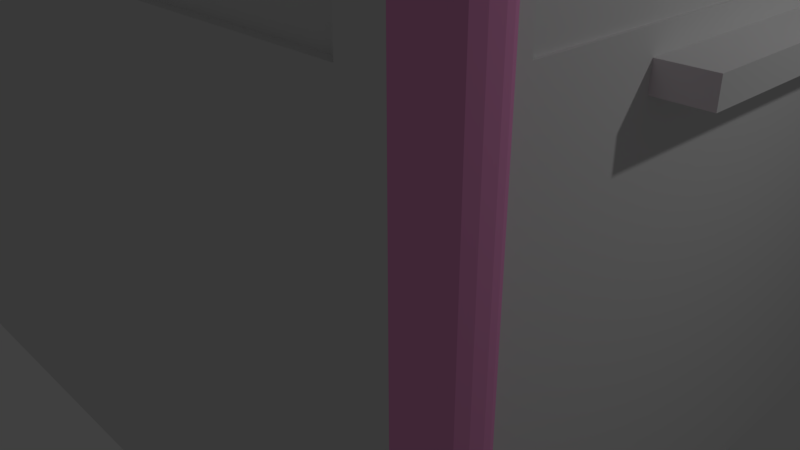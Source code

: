 # Source: UFOTable.blend  (saved by Blender 2.79.0; exported with 4.5.12 LTS)
import bpy
from mathutils import Matrix  # noqa: F401  (used for matrix-valued properties, if any)

bpy.ops.wm.read_factory_settings(use_empty=True)
scene = bpy.context.scene
scene.name = 'Scene'

# ---- collections
col_collection_1 = bpy.data.collections.new('Collection 1'); scene.collection.children.link(col_collection_1)
col_collection_2 = bpy.data.collections.new('Collection 2'); scene.collection.children.link(col_collection_2)
col_collection_3 = bpy.data.collections.new('Collection 3'); scene.collection.children.link(col_collection_3)

# ---- materials (node trees are filled in below, after node groups)
mat_playtable_white = bpy.data.materials.new('PlayTable_White')
mat_playtable_white.alpha_threshold = 0.0
mat_playtable_white.use_transparent_shadow = False
mat_playtable_white.roughness = 0.5
mat_playtable_white.line_color = (0.0, 0.0, 0.0, 1.0)
mat_playtable_pink = bpy.data.materials.new('PlayTable_pink')
mat_playtable_pink.alpha_threshold = 0.0
mat_playtable_pink.use_transparent_shadow = False
mat_playtable_pink.diffuse_color = (1.0, 0.3775, 0.7234, 1.0)
mat_playtable_pink.roughness = 0.5
mat_playtable_yellow = bpy.data.materials.new('PlayTable_Yellow')
mat_playtable_yellow.alpha_threshold = 0.0
mat_playtable_yellow.use_transparent_shadow = False
mat_playtable_yellow.diffuse_color = (0.8, 0.6959, 0.2076, 1.0)
mat_playtable_yellow.roughness = 0.5
mat_playtable_silver = bpy.data.materials.new('PlayTable_silver')
mat_playtable_silver.alpha_threshold = 0.0
mat_playtable_silver.use_transparent_shadow = False
mat_playtable_silver.diffuse_color = (0.5926, 0.5926, 0.5926, 1.0)
mat_playtable_silver.roughness = 0.5
mat_ufo_glass = bpy.data.materials.new('UFO_glass')
mat_ufo_glass.alpha_threshold = 0.0
mat_ufo_glass.use_transparent_shadow = False
mat_ufo_glass.roughness = 0.5
mat_ufo_glass_001 = bpy.data.materials.new('UFO_glass.001')
mat_ufo_glass_001.alpha_threshold = 0.0
mat_ufo_glass_001.use_transparent_shadow = False
mat_ufo_glass_001.roughness = 0.5
mat_ufo_glass_002 = bpy.data.materials.new('UFO_glass.002')
mat_ufo_glass_002.alpha_threshold = 0.0
mat_ufo_glass_002.use_transparent_shadow = False
mat_ufo_glass_002.roughness = 0.5

# ---- material node trees

# ---- world
world_world = bpy.data.worlds.new('World'); scene.world = world_world
world_world.color = (0.05088, 0.05088, 0.05088)
world_world.use_sun_shadow = False
world_world.sun_shadow_jitter_overblur = 0.0
world_world.cycles.sampling_method = 'MANUAL'

# ---- cameras
cam_camera = bpy.data.cameras.new('Camera')
cam_camera.clip_end = 100.0
cam_camera.lens = 35.0
cam_camera.sensor_width = 32.0
cam_camera.sensor_height = 18.0
cam_camera.ortho_scale = 7.314
cam_camera.dof.focus_distance = 0.0
cam_camera.dof.aperture_fstop = 128.0

# ---- lights
light_lamp = bpy.data.lights.new('Lamp', 'POINT')
light_lamp.transmission_factor = 0.0
light_lamp.cutoff_distance = 30.0
light_lamp.energy = 100.0
light_lamp.shadow_buffer_clip_start = 1.001
light_lamp.shadow_soft_size = 0.1
light_lamp.shadow_maximum_resolution = 0.006
light_lamp.use_absolute_resolution = True

# ---- meshes
me_cube_001 = bpy.data.meshes.new('Cube.001')
me_cube_001.from_pydata([(-1.952, -1.431, 1.207), (-1.952, -1.431, 1.271), (-1.952, 40.91, 1.207), (-1.952, 40.91, 1.271), (35.38, -1.431, 1.207), (35.38, -1.431, 1.271), (35.38, 40.91, 1.207), (35.38, 40.91, 1.271), (35.72, 6.811, 0.06208), (35.72, 6.811, 0.005214), (35.72, 30.92, 0.06208), (35.72, 30.92, 0.005214), (-1.0, -1.0, -1.0), (-1.0, -1.0, 1.209), (-1.0, 1.0, -1.0), (-1.0, 1.0, 1.209), (1.0, -1.0, -1.0), (1.0, -1.0, 1.209), (1.0, -0.139, -1.0), (1.0, -0.139, 1.209), (-1.0, 38.4, 1.209), (-1.0, 38.4, -1.0), (1.0, 39.47, -1.0), (1.0, 39.47, 1.209), (-1.0, 40.45, 1.209), (-1.0, 40.45, -1.0), (1.0, 40.45, -1.0), (1.0, 40.45, 1.209), (33.18, 39.47, 1.209), (33.18, 39.47, -1.0), (33.18, 40.45, 1.209), (33.18, 40.45, -1.0), (33.16, -0.139, 1.209), (33.16, -0.139, -1.0), (33.16, -1.0, -1.0), (33.16, -1.0, 1.209), (33.93, 1.0, 1.209), (33.93, 1.0, -1.0), (34.37, -1.0, -1.0), (34.37, -1.0, 1.209), (31.64, 40.45, 0.817), (31.64, 39.47, 0.817), (31.64, -0.139, 0.817), (31.64, -1.0, 0.817), (31.64, 40.45, 0.1189), (31.64, 39.47, 0.1189), (31.64, -0.139, 0.1189), (31.64, -1.0, 0.1189), (2.553, 40.45, 0.1189), (2.553, 39.47, 0.1189), (2.553, -0.139, 0.1189), (2.553, -1.0, 0.1189), (2.553, 40.45, 0.817), (2.553, 39.47, 0.817), (2.553, -0.139, 0.817), (2.553, -1.0, 0.817), (33.93, 38.4, 1.209), (33.93, 38.4, -1.0), (34.36, 40.45, 1.209), (34.36, 40.45, -1.0), (33.93, 36.72, 0.9867), (33.18, 36.72, 0.9867), (33.16, 2.255, 0.1116), (33.93, 2.255, 0.1116), (33.93, 36.72, 0.1116), (33.18, 36.72, 0.1116), (33.16, 2.255, 0.9867), (33.93, 2.255, 0.9867), (35.02, 0.07399, 1.209), (34.09, 1.0, 1.209), (34.97, 0.3601, 1.209), (34.84, 0.6183, 1.209), (34.64, 0.8231, 1.209), (34.38, 0.9547, 1.209), (34.09, 1.0, -1.0), (35.02, 0.07399, -1.0), (34.38, 0.9547, -1.0), (34.64, 0.8231, -1.0), (34.84, 0.6183, -1.0), (34.97, 0.3601, -1.0), (34.09, 38.4, 1.209), (35.01, 39.32, 1.209), (34.37, 38.44, 1.209), (34.63, 38.57, 1.209), (34.84, 38.78, 1.209), (34.97, 39.04, 1.209), (35.01, 39.32, -1.0), (34.09, 38.4, -1.0), (34.97, 39.04, -1.0), (34.84, 38.78, -1.0), (34.63, 38.57, -1.0), (34.37, 38.44, -1.0), (35.02, 0.07399, -1.0), (34.37, -1.0, -1.0), (34.97, -0.337, -1.0), (34.83, -0.6854, -1.0), (34.62, -0.9182, -1.0), (34.37, -1.0, 1.209), (35.02, 0.07399, 1.209), (34.62, -0.9182, 1.209), (34.83, -0.6854, 1.209), (34.97, -0.337, 1.209), (35.01, 39.32, 1.209), (34.36, 40.45, 1.209), (34.96, 39.76, 1.209), (34.82, 40.12, 1.209), (34.61, 40.37, 1.209), (34.36, 40.45, -1.0), (35.01, 39.32, -1.0), (34.61, 40.37, -1.0), (34.82, 40.12, -1.0), (34.96, 39.76, -1.0), (33.93, 30.92, 0.005214), (33.93, 6.811, 0.06208), (33.93, 30.92, 0.06208), (33.93, 6.811, 0.005214), (35.01, 39.32, 1.207), (34.82, 40.12, 1.207), (34.96, 39.76, 1.207), (33.93, 38.4, 1.207), (1.0, -0.139, 1.207), (35.01, 39.32, 1.207), (34.97, 39.04, 1.207), (34.84, 38.78, 1.207), (34.37, 38.44, 1.207), (34.63, 38.57, 1.207), (34.09, 38.4, 1.207), (33.93, 38.38, 1.207), (33.16, -0.1191, 1.207), (33.93, 1.002, 1.207), (33.93, 1.0, 1.207), (33.16, -0.139, 1.207), (34.38, 0.9547, 1.207), (34.09, 1.0, 1.207), (-1.0, -1.0, 1.207), (34.64, 0.8231, 1.207), (34.97, -0.337, 1.207), (34.97, 0.3601, 1.207), (35.02, 0.07399, 1.207), (35.02, 0.07399, 1.207), (34.84, 0.6183, 1.207), (34.83, -0.6854, 1.207), (34.62, -0.9182, 1.207), (34.37, -1.0, 1.207), (34.37, -1.0, 1.207), (33.16, -1.0, 1.207), (33.15, -1.0, 1.207), (33.15, -0.139, 1.207), (1.007, -0.139, 1.207), (1.003, -1.0, 1.207), (1.0, -1.0, 1.207), (33.18, 40.45, 1.207), (33.18, 40.45, 1.207), (1.0, 40.45, 1.207), (1.007, 40.45, 1.207), (34.61, 40.37, 1.207), (-1.0, 40.45, 1.207), (34.36, 40.45, 1.207), (-1.0, 38.4, 1.207), (34.36, 40.45, 1.207), (33.17, 39.47, 1.207), (1.003, 39.47, 1.207), (1.0, 39.47, 1.207), (33.18, 39.47, 1.207), (33.18, 39.46, 1.207), (-1.0, 1.0, 1.207)], [], [(0, 1, 3, 2), (2, 3, 7, 6), (6, 7, 5, 4), (4, 5, 1, 0), (2, 6, 4, 139, 138, 137, 140, 135, 132, 133, 130, 129, 127, 119, 126, 124, 125, 123, 122, 121, 116, 118, 117, 155, 159, 157, 152, 151, 154, 153, 156), (7, 3, 1, 5), (10, 8, 9, 11), (8, 113, 115, 9), (11, 9, 115, 112), (12, 134, 165, 14), (15, 19, 23, 20), (19, 17, 35, 32), (16, 150, 134, 12), (14, 18, 16, 12), (19, 15, 13, 17), (22, 21, 25, 26), (14, 165, 158, 21), (19, 120, 162, 23), (18, 14, 21, 22), (25, 156, 153, 26), (20, 23, 27, 24), (21, 158, 156, 25), (22, 26, 31, 29), (31, 152, 157, 59), (26, 153, 154, 52, 48, 44, 151, 152, 31), (23, 161, 160, 28), (27, 23, 28, 30), (35, 145, 144, 39), (18, 120, 148, 54, 50, 46, 147, 131, 33), (17, 149, 146, 35), (16, 18, 33, 34), (38, 37, 74, 76, 77, 78, 79, 75, 92, 94, 95, 96, 93), (34, 33, 37, 38), (32, 35, 39, 36), (32, 36, 56, 28), (44, 45, 41, 40), (46, 47, 43, 42), (35, 146, 145), (28, 160, 163), (51, 50, 54, 55), (49, 48, 52, 53), (32, 147, 148, 19), (48, 49, 45, 44), (50, 51, 47, 46), (40, 41, 53, 52), (42, 43, 55, 54), (30, 151, 154, 27), (33, 131, 128, 66, 62, 65, 164, 163, 29), (37, 33, 29, 57), (36, 129, 127, 56), (29, 31, 59, 57), (28, 163, 119, 56), (30, 28, 56, 58), (28, 164, 128, 32), (65, 64, 60, 61), (56, 127, 119), (62, 63, 64, 65), (63, 62, 66, 67), (67, 66, 61, 60), (59, 157, 58, 103, 159, 107), (81, 121, 86, 108, 116, 102), (57, 59, 107, 109, 110, 111, 108, 86, 88, 89, 90, 91, 87), (56, 119, 126, 80), (36, 39, 97, 99, 100, 101, 98, 68, 70, 71, 72, 73, 69), (58, 56, 80, 82, 83, 84, 85, 81, 102, 104, 105, 106, 103), (39, 144, 38, 93, 143, 97), (68, 138, 137, 70), (70, 137, 140, 71), (71, 140, 135, 72), (72, 135, 132, 73), (73, 132, 133, 69), (80, 126, 124, 82), (82, 124, 125, 83), (83, 125, 123, 84), (84, 123, 122, 85), (85, 122, 121, 81), (37, 130, 133, 74), (97, 143, 142, 99), (99, 142, 141, 100), (100, 141, 136, 101), (101, 136, 139, 98), (102, 116, 118, 104), (104, 118, 117, 105), (105, 117, 155, 106), (106, 155, 159, 103), (75, 138, 139, 92), (63, 115, 113, 114, 64), (112, 114, 10, 11), (114, 113, 8, 10), (132, 135, 77, 76), (163, 164, 28), (128, 131, 32), (155, 117, 110, 109), (152, 151, 30), (154, 153, 27), (139, 138, 68, 98), (156, 153, 154, 151, 152, 157, 159, 155, 117, 118, 116, 121, 122, 123, 125, 124, 126, 119, 127, 129, 130, 133, 132, 135, 140, 137, 138, 139, 136, 141, 142, 143, 144, 145, 146, 149, 150, 134, 165, 158), (158, 165, 134, 150, 149, 146, 145, 144, 143, 142, 141, 136, 139, 4, 0, 2, 156), (159, 155, 109, 107), (158, 165, 15, 20), (133, 130, 36, 69), (128, 164, 65, 61, 66), (117, 118, 111, 110), (123, 125, 90, 89), (119, 127, 60, 64, 114, 112, 115, 63, 129, 130, 37, 57), (130, 129, 36), (126, 119, 57, 87), (134, 150, 17, 13), (131, 147, 32), (148, 120, 19), (142, 143, 93, 96), (160, 161, 49, 53, 41), (125, 124, 91, 90), (135, 140, 78, 77), (163, 160, 41, 45, 49, 161, 162, 22, 29), (162, 161, 23), (122, 123, 89, 88), (153, 156, 24, 27), (156, 158, 20, 24), (127, 129, 63, 67, 60), (133, 132, 76, 74), (157, 152, 30, 58), (141, 142, 96, 95), (148, 147, 46, 42, 54), (136, 141, 95, 94), (165, 134, 13, 15), (118, 116, 108, 111), (121, 122, 88, 86), (119, 163, 29, 57), (162, 120, 18, 22), (145, 146, 43, 47, 51, 149, 150, 16, 34), (150, 149, 17), (139, 136, 94, 92), (146, 149, 51, 55, 43), (154, 151, 44, 40, 52), (144, 145, 34, 38), (137, 138, 75, 79), (124, 126, 87, 91), (140, 137, 79, 78)])
me_cube_001.polygons.foreach_set('material_index', [0, 0, 0, 0, 0, 0, 0, 0, 0, 1, 0, 0, 1, 0, 0, 0, 0, 0, 0, 1, 0, 1, 0, 1, 0, 0, 0, 0, 0, 0, 0, 0, 0, 0, 0, 0, 0, 0, 0, 0, 0, 0, 0, 0, 0, 0, 0, 0, 0, 0, 0, 0, 0, 0, 0, 0, 0, 0, 0, 0, 0, 0, 0, 0, 0, 0, 0, 0, 0, 0, 0, 0, 0, 0, 0, 0, 1, 0, 0, 0, 0, 0, 0, 0, 0, 0, 0, 0, 0, 1, 0, 0, 1, 0, 0, 0, 0, 0, 1, 0, 0, 0, 1, 1, 0, 0, 1, 0, 0, 0, 1, 0, 1, 1, 0, 0, 1, 0, 0, 0, 1, 0, 1, 0, 1, 0, 1, 1, 1, 0, 0, 0, 1, 0, 0, 1, 1, 1, 1])
me_cube_001.materials.append(mat_playtable_white)
me_cube_001.materials.append(mat_playtable_pink)
me_cube_001.use_remesh_preserve_volume = False
me_cube_001.use_remesh_preserve_attributes = False
me_cube_001.use_mirror_vertex_groups = False
me_cube_001.update()
me_cube = bpy.data.meshes.new('Cube')
me_cube.from_pydata([(1.0, 1.0, -1.0), (1.0, -1.117, -1.0), (-1.0, -1.117, -1.0), (-1.0, 1.0, -1.0), (1.0, 1.0, 1.0), (1.0, -1.117, 1.0), (-1.0, -1.117, 1.0), (-1.0, 1.0, 1.0), (0.2486, 1.0, -1.0), (0.2486, -1.117, -1.0), (0.2486, 1.0, 1.0), (0.2486, -1.117, 1.0), (0.2486, 2.355, -0.9998), (-1.0, 2.355, -0.9998), (-1.0, 2.355, 1.0), (0.2486, 2.355, 1.0), (0.2097, 1.0, -1.0), (0.2097, -1.117, -1.0), (0.2097, 1.0, 1.0), (0.2096, -1.117, 1.0), (0.2097, 2.355, -0.9998), (0.2097, 2.355, 1.0), (1.0, 0.9501, -1.0), (-1.0, 0.9501, -1.0), (1.0, 0.9501, 1.0), (-1.0, 0.9501, 1.0), (0.2486, 0.9501, 1.0), (0.2486, 0.9501, -1.0), (0.2097, 0.9501, 1.0), (0.2097, 0.9501, -1.0), (1.0, 0.9632, 4.438), (0.2213, 0.9632, 4.438), (0.2213, 2.355, 4.439), (0.2113, 1.0, 4.438), (0.2113, 2.355, 4.439), (1.0, 0.9519, 4.438), (0.2486, 0.9519, 4.438), (0.2097, 0.9501, 4.438), (1.0, 1.0, -32.42), (0.2486, 1.0, -32.42), (0.2486, 0.9501, -32.42), (0.2486, 2.355, -32.42), (0.2097, 1.0, -32.42), (0.2097, 2.355, -32.42), (1.0, 0.9501, -32.42)], [], [(29, 17, 2, 23), (28, 25, 6, 19), (22, 24, 5, 1), (17, 19, 6, 2), (23, 25, 7, 3), (15, 21, 34, 32), (4, 0, 8, 10), (1, 5, 11, 9), (24, 26, 11, 5), (22, 1, 9, 27), (21, 20, 13, 14), (3, 7, 14, 13), (10, 8, 12, 15), (16, 3, 13, 20), (12, 8, 39, 41), (15, 12, 20, 21), (7, 18, 21, 14), (9, 11, 19, 17), (26, 28, 19, 11), (27, 9, 17, 29), (8, 27, 29, 16), (10, 15, 32, 31), (0, 22, 44, 38), (18, 28, 37, 33), (2, 6, 25, 23), (0, 4, 24, 22), (18, 7, 25, 28), (16, 29, 23, 3), (33, 31, 32, 34), (31, 33, 37, 36), (30, 31, 36, 35), (24, 4, 30, 35), (26, 24, 35, 36), (28, 26, 36, 37), (4, 10, 31, 30), (21, 18, 33, 34), (39, 42, 43, 41), (38, 44, 40, 39), (16, 20, 43, 42), (8, 0, 38, 39), (20, 12, 41, 43), (27, 8, 39, 40), (22, 27, 40, 44), (8, 16, 42, 39)])
me_cube.polygons.foreach_set('material_index', [1, 1, 1, 1, 1, 2, 2, 1, 1, 1, 1, 1, 2, 1, 2, 2, 1, 1, 1, 1, 1, 2, 2, 2, 1, 2, 1, 1, 2, 1, 2, 2, 2, 2, 2, 2, 1, 1, 1, 2, 2, 1, 1, 1])
me_cube.materials.append(mat_playtable_white)
me_cube.materials.append(mat_playtable_yellow)
me_cube.materials.append(mat_playtable_silver)
me_cube.use_remesh_preserve_volume = False
me_cube.use_remesh_preserve_attributes = False
me_cube.use_mirror_vertex_groups = False
me_cube.update()
me_cube_005 = bpy.data.meshes.new('Cube.005')
me_cube_005.from_pydata([(-1.0, -1.0, -1.0), (-1.0, -1.0, 1.0), (-1.0, 1.0, -1.0), (-1.0, 1.0, 1.0), (1.0, -1.0, -1.0), (1.0, -1.0, 1.0), (1.0, 1.0, -1.0), (1.0, 1.0, 1.0)], [], [(0, 1, 3, 2), (2, 3, 7, 6), (6, 7, 5, 4), (4, 5, 1, 0), (2, 6, 4, 0), (7, 3, 1, 5)])
me_cube_005.materials.append(mat_ufo_glass)
me_cube_005.use_remesh_preserve_volume = False
me_cube_005.use_remesh_preserve_attributes = False
me_cube_005.use_mirror_vertex_groups = False
me_cube_005.update()
me_cube_006 = bpy.data.meshes.new('Cube.006')
me_cube_006.from_pydata([(-1.0, -1.0, -1.0), (-1.0, -1.0, 1.0), (-1.0, 1.0, -1.0), (-1.0, 1.0, 1.0), (1.0, -1.0, -1.0), (1.0, -1.0, 1.0), (1.0, 1.0, -1.0), (1.0, 1.0, 1.0)], [], [(0, 1, 3, 2), (2, 3, 7, 6), (6, 7, 5, 4), (4, 5, 1, 0), (2, 6, 4, 0), (7, 3, 1, 5)])
me_cube_006.materials.append(mat_ufo_glass_001)
me_cube_006.use_remesh_preserve_volume = False
me_cube_006.use_remesh_preserve_attributes = False
me_cube_006.use_mirror_vertex_groups = False
me_cube_006.update()
me_cube_007 = bpy.data.meshes.new('Cube.007')
me_cube_007.from_pydata([(-1.0, -1.0, -1.0), (-1.0, -1.0, 1.0), (-1.0, 1.0, -1.0), (-1.0, 1.0, 1.0), (1.0, -1.0, -1.0), (1.0, -1.0, 1.0), (1.0, 1.0, -1.0), (1.0, 1.0, 1.0)], [], [(0, 1, 3, 2), (2, 3, 7, 6), (6, 7, 5, 4), (4, 5, 1, 0), (2, 6, 4, 0), (7, 3, 1, 5)])
me_cube_007.materials.append(mat_ufo_glass_002)
me_cube_007.use_remesh_preserve_volume = False
me_cube_007.use_remesh_preserve_attributes = False
me_cube_007.use_mirror_vertex_groups = False
me_cube_007.update()

# ---- objects
ob_cube_001 = bpy.data.objects.new('Cube.001', me_cube_001)
ob_lamp = bpy.data.objects.new('Lamp', light_lamp)
ob_camera = bpy.data.objects.new('Camera', cam_camera)
ob_cube = bpy.data.objects.new('Cube', me_cube)
ob_cube_002 = bpy.data.objects.new('Cube.002', me_cube_005)
ob_cube_003 = bpy.data.objects.new('Cube.003', me_cube_006)
ob_cube_004 = bpy.data.objects.new('Cube.004', me_cube_007)

# ---- transforms, parenting, visibility, modifiers, constraints
ob_cube_001.location = (-4.658, -3.4, 3.526)
ob_cube_001.scale = (0.2724, 0.2724, 4.453)
ob_cube_001.lineart.crease_threshold = 0.0
ob_lamp.location = (8.138, 0.4654, 6.615)
ob_lamp.rotation_euler = (0.6503, 0.05522, 1.866)
ob_lamp.lock_rotations_4d = False
ob_lamp.empty_display_type = 'ARROWS'
ob_lamp.color = (0.0, 0.0, 0.0, 0.0)
ob_lamp.lineart.crease_threshold = 0.0
ob_camera.location = (7.481, -6.508, 5.344)
ob_camera.rotation_euler = (1.109, 0.0, 0.8149)
ob_camera.lock_rotations_4d = False
ob_camera.empty_display_type = 'ARROWS'
ob_camera.color = (0.0, 0.0, 0.0, 0.0)
ob_camera.display_type = 'WIRE'
ob_camera.lineart.crease_threshold = 0.0
ob_cube.location = (0.0, 0.0, 3.417)
ob_cube.scale = (4.379, 3.134, 0.1209)
ob_cube.lock_rotations_4d = False
ob_cube.empty_display_type = 'ARROWS'
ob_cube.lineart.crease_threshold = 0.0
ob_cube_002.location = (4.503, 1.901, 5.958)
ob_cube_002.scale = (0.04847, 4.847, 2.028)
ob_cube_002.lineart.crease_threshold = 0.0
ob_cube_003.location = (0.01668, -3.533, 5.686)
ob_cube_003.rotation_euler = (0.0, -0.0, 1.571)
ob_cube_003.scale = (0.04847, 3.959, 2.028)
ob_cube_003.lineart.crease_threshold = 0.0
ob_cube_004.location = (0.01668, 7.503, 5.686)
ob_cube_004.rotation_euler = (0.0, -0.0, 1.571)
ob_cube_004.scale = (0.04847, 3.959, 2.028)
ob_cube_004.lineart.crease_threshold = 0.0

# ---- collection membership
col_collection_1.objects.link(ob_cube_001)
col_collection_1.objects.link(ob_lamp)
col_collection_1.objects.link(ob_camera)
col_collection_2.objects.link(ob_cube)
col_collection_3.objects.link(ob_cube_002)
col_collection_3.objects.link(ob_cube_003)
col_collection_3.objects.link(ob_cube_004)

# ---- scene / render settings (as saved in the file)
scene.camera = ob_camera
scene.frame_start = 1; scene.frame_end = 250; scene.frame_set(1)
scene.render.engine = 'BLENDER_EEVEE_NEXT'
scene.render.resolution_percentage = 50
scene.render.dither_intensity = 0.0
scene.cycles.use_denoising = False
scene.cycles.samples = 128
scene.cycles.sampling_pattern = 'TABULATED_SOBOL'
scene.cycles.use_adaptive_sampling = False
scene.cycles.use_light_tree = False
scene.cycles.blur_glossy = 0.0
scene.cycles.sample_clamp_indirect = 0.0
scene.view_settings.view_transform = 'Standard'
bpy.context.view_layer.update()
